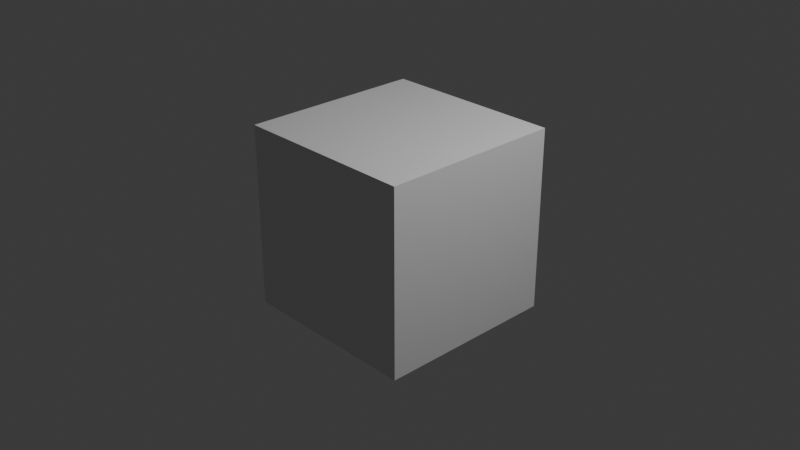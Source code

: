 # Source: GasStationWall.blend  (saved by Blender 4.5.90; exported with 4.5.12 LTS)
import bpy
from mathutils import Matrix  # noqa: F401  (used for matrix-valued properties, if any)

bpy.ops.wm.read_factory_settings(use_empty=True)
scene = bpy.context.scene
scene.name = 'Scene'

# ---- collections
col_collection = bpy.data.collections.new('Collection'); scene.collection.children.link(col_collection)

# ---- materials (node trees are filled in below, after node groups)
mat_material = bpy.data.materials.new('Material')
mat_material.alpha_threshold = 0.0
mat_material.roughness = 0.5
mat_material.line_color = (0.0, 0.0, 0.0, 1.0)

# ---- material node trees
mat_material.use_nodes = True; mat_material.node_tree.nodes.clear()
_N = mat_material.node_tree.nodes; _L = mat_material.node_tree.links
n0 = _N.new('ShaderNodeOutputMaterial'); n0.name = 'Material Output'; n0.location = (200, 100)
n1 = _N.new('ShaderNodeBsdfPrincipled'); n1.name = 'Principled BSDF'; n1.location = (-200, 100)
n1.inputs[3].default_value = 1.45
_L.new(n1.outputs[0], n0.inputs[0])
n0.is_active_output = True

# ---- world
world_world = bpy.data.worlds.new('World'); scene.world = world_world
world_world.use_nodes = True; world_world.node_tree.nodes.clear()
_N = world_world.node_tree.nodes; _L = world_world.node_tree.links
n0 = _N.new('ShaderNodeOutputWorld'); n0.name = 'World Output'; n0.location = (200, 100)
n1 = _N.new('ShaderNodeBackground'); n1.name = 'Background'; n1.location = (-200, 100)
n1.inputs[0].default_value = (0.05088, 0.05088, 0.05088, 1.0)
_L.new(n1.outputs[0], n0.inputs[0])
n0.is_active_output = True
world_world.color = (0.05088, 0.05088, 0.05088)
world_world.sun_shadow_jitter_overblur = 0.0

# ---- cameras
cam_camera = bpy.data.cameras.new('Camera')
cam_camera.clip_end = 100.0
cam_camera.ortho_scale = 7.314

# ---- lights
light_light = bpy.data.lights.new('Light', 'POINT')
light_light.energy = 1000.0
light_light.shadow_soft_size = 0.1

# ---- meshes
me_cube = bpy.data.meshes.new('Cube')
me_cube.from_pydata([(1.0, 1.0, 1.0), (1.0, 1.0, -1.0), (1.0, -1.0, 1.0), (1.0, -1.0, -1.0), (-1.0, 1.0, 1.0), (-1.0, 1.0, -1.0), (-1.0, -1.0, 1.0), (-1.0, -1.0, -1.0)], [], [(0, 4, 6, 2), (3, 2, 6, 7), (7, 6, 4, 5), (5, 1, 3, 7), (1, 0, 2, 3), (5, 4, 0, 1)])
_uv = me_cube.uv_layers.new(name='UVMap')
_uv.uv.foreach_set('vector', [0.625, 0.5, 0.875, 0.5, 0.875, 0.75, 0.625, 0.75, 0.375, 0.75, 0.625, 0.75, 0.625, 1.0, 0.375, 1.0, 0.375, 0.0, 0.625, 0.0, 0.625, 0.25, 0.375, 0.25, 0.125, 0.5, 0.375, 0.5, 0.375, 0.75, 0.125, 0.75, 0.375, 0.5, 0.625, 0.5, 0.625, 0.75, 0.375, 0.75, 0.375, 0.25, 0.625, 0.25, 0.625, 0.5, 0.375, 0.5])
me_cube.materials.append(mat_material)
me_cube.use_mirror_vertex_groups = False
me_cube.update()

# ---- objects
ob_gasstationwall = bpy.data.objects.new('GasStationWall', me_cube)
ob_light = bpy.data.objects.new('Light', light_light)
ob_camera = bpy.data.objects.new('Camera', cam_camera)

# ---- transforms, parenting, visibility, modifiers, constraints
ob_gasstationwall.location = (0.0, 0.0, 0.0)
ob_gasstationwall.lock_rotations_4d = False
ob_gasstationwall.empty_display_type = 'ARROWS'
ob_gasstationwall.lineart.crease_threshold = 0.0
ob_light.location = (4.076, 1.005, 5.904)
ob_light.rotation_euler = (0.6503, 0.05522, 1.866)
ob_light.lock_rotations_4d = False
ob_light.empty_display_type = 'ARROWS'
ob_light.color = (0.0, 0.0, 0.0, 0.0)
ob_light.lineart.crease_threshold = 0.0
ob_camera.location = (7.359, -6.926, 4.958)
ob_camera.rotation_euler = (1.109, 0.0, 0.8149)
ob_camera.lock_rotations_4d = False
ob_camera.empty_display_type = 'ARROWS'
ob_camera.color = (0.0, 0.0, 0.0, 0.0)
ob_camera.display_type = 'WIRE'
ob_camera.lineart.crease_threshold = 0.0

# ---- collection membership
col_collection.objects.link(ob_gasstationwall)
col_collection.objects.link(ob_light)
col_collection.objects.link(ob_camera)

# ---- scene / render settings (as saved in the file)
scene.camera = ob_camera
scene.frame_start = 1; scene.frame_end = 250; scene.frame_set(1)
scene.render.engine = 'BLENDER_EEVEE_NEXT'
bpy.context.view_layer.update()
